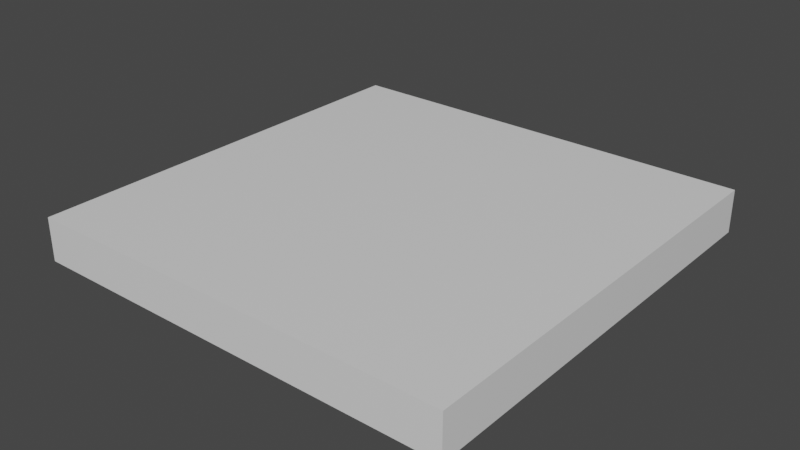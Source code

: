 # Source: layout.blend  (saved by Blender 2.82.7; exported with 4.5.12 LTS)
import bpy
from mathutils import Matrix  # noqa: F401  (used for matrix-valued properties, if any)

bpy.ops.wm.read_factory_settings(use_empty=True)
scene = bpy.context.scene
scene.name = 'Scene'

# ---- collections
col_collection = bpy.data.collections.new('Collection'); scene.collection.children.link(col_collection)

# ---- materials (node trees are filled in below, after node groups)
mat_material = bpy.data.materials.new('Material')
mat_material.alpha_threshold = 0.0
mat_material.use_transparent_shadow = False
mat_material.line_color = (0.0, 0.0, 0.0, 1.0)

# ---- material node trees
mat_material.use_nodes = True; mat_material.node_tree.nodes.clear()
_N = mat_material.node_tree.nodes; _L = mat_material.node_tree.links
n0 = _N.new('ShaderNodeOutputMaterial'); n0.name = 'Material Output'; n0.location = (300, 300)
n1 = _N.new('ShaderNodeBsdfPrincipled'); n1.name = 'Principled BSDF'; n1.location = (10, 300)
n1.distribution = 'GGX'
n1.subsurface_method = 'BURLEY'
n1.inputs[2].default_value = 0.4
n1.inputs[3].default_value = 1.45
n1.inputs[27].default_value = (0.0, 0.0, 0.0, 1.0)
n1.inputs[28].default_value = 1.0
_L.new(n1.outputs[0], n0.inputs[0])
n0.is_active_output = True

# ---- world
world_world = bpy.data.worlds.new('World'); scene.world = world_world
world_world.use_nodes = True; world_world.node_tree.nodes.clear()
_N = world_world.node_tree.nodes; _L = world_world.node_tree.links
n0 = _N.new('ShaderNodeOutputWorld'); n0.name = 'World Output'; n0.location = (300, 300)
n1 = _N.new('ShaderNodeBackground'); n1.name = 'Background'; n1.location = (10, 300)
n1.inputs[0].default_value = (0.05088, 0.05088, 0.05088, 1.0)
_L.new(n1.outputs[0], n0.inputs[0])
n0.is_active_output = True
world_world.color = (0.05088, 0.05088, 0.05088)
world_world.use_sun_shadow = False
world_world.sun_shadow_jitter_overblur = 0.0

# ---- meshes
me_layout1 = bpy.data.meshes.new('layout1')
me_layout1.from_pydata([(-50.0, -50.0, 0.0), (50.0, -50.0, 0.0), (-50.0, 50.0, 0.0), (50.0, 50.0, 0.0), (-50.0, -50.0, -10.0), (50.0, -50.0, -10.0), (-50.0, 50.0, -10.0), (50.0, 50.0, -10.0)], [], [(0, 1, 3, 2), (1, 0, 4, 5), (2, 3, 7, 6), (3, 1, 5, 7), (2, 6, 4, 0), (4, 6, 7, 5)])
_uv = me_layout1.uv_layers.new(name='UVMap')
_uv.uv.foreach_set('vector', [0.4998, 0.0001631, 0.4998, 0.4998, 0.0001631, 0.4998, 0.0001633, 0.0001632, 0.5501, 0.0001631, 0.5501, 0.4998, 0.5002, 0.4998, 0.5002, 0.0001631, 0.9998, 0.5501, 0.5002, 0.5501, 0.5002, 0.5002, 0.9998, 0.5002, 0.6004, 0.0001631, 0.6004, 0.4998, 0.5505, 0.4998, 0.5505, 0.0001631, 0.6008, 0.0001631, 0.6507, 0.0001632, 0.6507, 0.4998, 0.6008, 0.4998, 0.0001631, 0.5002, 0.4998, 0.5002, 0.4998, 0.9998, 0.0001633, 0.9998])
me_layout1.materials.append(mat_material)
me_layout1.use_remesh_preserve_volume = False
me_layout1.use_remesh_preserve_attributes = False
me_layout1.use_mirror_vertex_groups = False
me_layout1.update()

# ---- objects
ob_layout1 = bpy.data.objects.new('layout1', me_layout1)

# ---- transforms, parenting, visibility, modifiers, constraints
ob_layout1.location = (0.0, 0.0, 0.0)
ob_layout1.lock_rotations_4d = False
ob_layout1.empty_display_type = 'ARROWS'
ob_layout1.lineart.crease_threshold = 0.0

# ---- collection membership
col_collection.objects.link(ob_layout1)

# ---- scene / render settings (as saved in the file)
scene.frame_start = 1; scene.frame_end = 250; scene.frame_set(1)
scene.render.engine = 'BLENDER_EEVEE_NEXT'
scene.cycles.use_denoising = False
scene.cycles.samples = 128
scene.cycles.sampling_pattern = 'TABULATED_SOBOL'
scene.cycles.use_adaptive_sampling = False
scene.cycles.use_light_tree = False
scene.view_settings.view_transform = 'Filmic'
bpy.context.view_layer.update()

# ---- added for rendering (the .blend has no active camera and no usable light): camera, sun
cam_auto = bpy.data.cameras.new('AutoCamera')
cam_auto.lens = 50.0
cam_auto.sensor_width = 36.0
cam_auto.clip_end = 2302.08
ob_auto_camera = bpy.data.objects.new('AutoCamera', cam_auto)
scene.collection.objects.link(ob_auto_camera)
ob_auto_camera.location = (131.173, -157.408, 99.9386)
ob_auto_camera.rotation_euler = (1.09748, -7.21219e-08, 0.694738)
scene.camera = ob_auto_camera
light_auto_sun = bpy.data.lights.new('AutoSun', 'SUN')
light_auto_sun.energy = 3.0
light_auto_sun.angle = 0.0523599
ob_auto_sun = bpy.data.objects.new('AutoSun', light_auto_sun)
scene.collection.objects.link(ob_auto_sun)
ob_auto_sun.rotation_euler = (0.872665, 0.174533, 0.523599)
bpy.context.view_layer.update()
